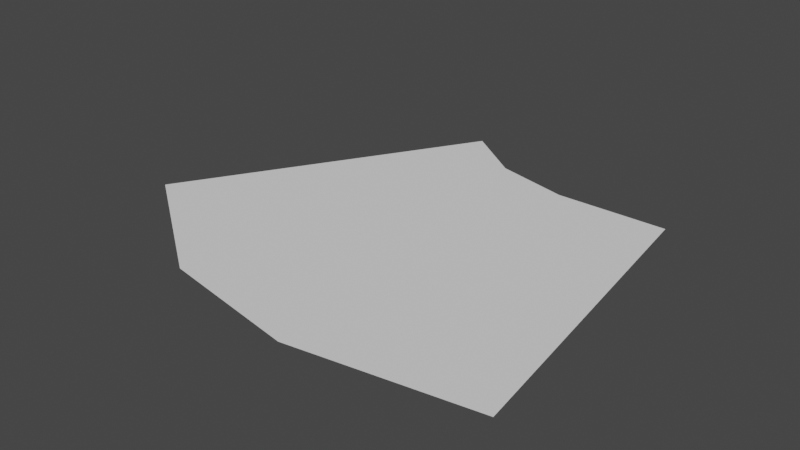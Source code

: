 # Source: Corner.blend  (saved by Blender 2.80.75; exported with 4.5.12 LTS)
import bpy
from mathutils import Matrix  # noqa: F401  (used for matrix-valued properties, if any)

bpy.ops.wm.read_factory_settings(use_empty=True)
scene = bpy.context.scene
scene.name = 'Scene'

# ---- collections
col_collection = bpy.data.collections.new('Collection'); scene.collection.children.link(col_collection)

# ---- world
world_world = bpy.data.worlds.new('World'); scene.world = world_world
world_world.use_nodes = True; world_world.node_tree.nodes.clear()
_N = world_world.node_tree.nodes; _L = world_world.node_tree.links
n0 = _N.new('ShaderNodeOutputWorld'); n0.name = 'World Output'; n0.location = (300, 300)
n1 = _N.new('ShaderNodeBackground'); n1.name = 'Background'; n1.location = (10, 300)
n1.inputs[0].default_value = (0.05088, 0.05088, 0.05088, 1.0)
_L.new(n1.outputs[0], n0.inputs[0])
n0.is_active_output = True
world_world.color = (0.05088, 0.05088, 0.05088)
world_world.use_sun_shadow = False
world_world.sun_shadow_jitter_overblur = 0.0

# ---- meshes
me_plane = bpy.data.meshes.new('Plane')
me_plane.from_pydata([(-1.277, -0.2886, 0.0), (-0.4911, 1.015, 0.0), (-0.2208, 0.8225, 0.0), (-0.6402, -0.7422, 0.0), (0.01359, -0.8618, 0.0), (0.8248, -0.7362, 0.0), (0.1218, 0.7393, 0.0), (0.6305, 0.7425, 0.0)], [], [(7, 6, 4, 5), (4, 6, 2, 3), (3, 2, 1, 0)])
_uv = me_plane.uv_layers.new(name='UVMap')
_uv.uv.foreach_set('vector', [0.0, 0.0, 1.0, 0.0, 1.0, 1.0, 0.0, 1.0, 1.0, 1.0, 1.0, 0.0, 1.0, 0.0, 1.0, 1.0, 1.0, 1.0, 1.0, 0.0, 1.0, 0.0, 1.0, 1.0])
me_plane.use_remesh_preserve_volume = False
me_plane.use_remesh_preserve_attributes = False
me_plane.use_mirror_vertex_groups = False
me_plane.update()

# ---- objects
ob_plane = bpy.data.objects.new('Plane', me_plane)

# ---- transforms, parenting, visibility, modifiers, constraints
ob_plane.location = (0.0, 0.0, 0.0)
ob_plane.lineart.crease_threshold = 0.0

# ---- collection membership
col_collection.objects.link(ob_plane)

# ---- scene / render settings (as saved in the file)
scene.frame_start = 1; scene.frame_end = 250; scene.frame_set(1)
scene.render.engine = 'BLENDER_EEVEE_NEXT'
scene.cycles.use_denoising = False
scene.cycles.samples = 128
scene.cycles.sampling_pattern = 'TABULATED_SOBOL'
scene.cycles.use_adaptive_sampling = False
scene.cycles.use_light_tree = False
scene.view_settings.view_transform = 'Filmic'
bpy.context.view_layer.update()

# ---- added for rendering (the .blend has no active camera and no usable light): camera, sun
cam_auto = bpy.data.cameras.new('AutoCamera')
cam_auto.lens = 50.0
cam_auto.sensor_width = 36.0
cam_auto.clip_end = 1000.0
ob_auto_camera = bpy.data.objects.new('AutoCamera', cam_auto)
scene.collection.objects.link(ob_auto_camera)
ob_auto_camera.location = (2.38069, -3.05191, 2.08552)
ob_auto_camera.rotation_euler = (1.09748, -7.21219e-08, 0.694738)
scene.camera = ob_auto_camera
light_auto_sun = bpy.data.lights.new('AutoSun', 'SUN')
light_auto_sun.energy = 3.0
light_auto_sun.angle = 0.0523599
ob_auto_sun = bpy.data.objects.new('AutoSun', light_auto_sun)
scene.collection.objects.link(ob_auto_sun)
ob_auto_sun.rotation_euler = (0.872665, 0.174533, 0.523599)
bpy.context.view_layer.update()
